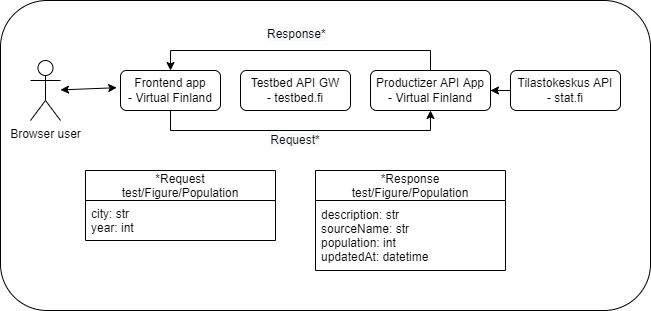

The diagram above was exported from draw.io. Its source (the exported page's mxGraphModel, read from the mxfile embedded in the PNG):
<mxGraphModel dx="1157" dy="881" grid="1" gridSize="10" guides="1" tooltips="1" connect="1" arrows="1" fold="1" page="1" pageScale="1" pageWidth="850" pageHeight="1100" math="0" shadow="0">
  <root>
    <mxCell id="0" />
    <mxCell id="1" parent="0" />
    <mxCell id="2" value="" style="rounded=1;whiteSpace=wrap;html=1;" vertex="1" parent="1">
      <mxGeometry x="10" y="30" width="650" height="310" as="geometry" />
    </mxCell>
    <mxCell id="Knk09Rekkzwcl5rJCwnq-8" style="edgeStyle=orthogonalEdgeStyle;rounded=0;orthogonalLoop=1;jettySize=auto;html=1;entryX=1;entryY=0.5;entryDx=0;entryDy=0;" parent="1" source="Knk09Rekkzwcl5rJCwnq-1" target="Knk09Rekkzwcl5rJCwnq-2" edge="1">
      <mxGeometry relative="1" as="geometry" />
    </mxCell>
    <mxCell id="Knk09Rekkzwcl5rJCwnq-1" value="Tilastokeskus API&lt;br&gt;- stat.fi" style="rounded=1;whiteSpace=wrap;html=1;" parent="1" vertex="1">
      <mxGeometry x="520" y="100" width="110" height="40" as="geometry" />
    </mxCell>
    <mxCell id="Knk09Rekkzwcl5rJCwnq-16" style="edgeStyle=orthogonalEdgeStyle;rounded=0;orthogonalLoop=1;jettySize=auto;html=1;exitX=0.5;exitY=0;exitDx=0;exitDy=0;entryX=0.5;entryY=0;entryDx=0;entryDy=0;" parent="1" source="Knk09Rekkzwcl5rJCwnq-2" target="Knk09Rekkzwcl5rJCwnq-4" edge="1">
      <mxGeometry relative="1" as="geometry" />
    </mxCell>
    <mxCell id="Knk09Rekkzwcl5rJCwnq-2" value="Productizer API App&lt;br&gt;- Virtual Finland" style="rounded=1;whiteSpace=wrap;html=1;" parent="1" vertex="1">
      <mxGeometry x="380" y="100" width="120" height="40" as="geometry" />
    </mxCell>
    <mxCell id="Knk09Rekkzwcl5rJCwnq-3" value="Testbed API GW&lt;br&gt;- testbed.fi" style="rounded=1;whiteSpace=wrap;html=1;" parent="1" vertex="1">
      <mxGeometry x="250" y="100" width="110" height="40" as="geometry" />
    </mxCell>
    <mxCell id="Knk09Rekkzwcl5rJCwnq-15" style="edgeStyle=orthogonalEdgeStyle;rounded=0;orthogonalLoop=1;jettySize=auto;html=1;entryX=0.5;entryY=1;entryDx=0;entryDy=0;" parent="1" source="Knk09Rekkzwcl5rJCwnq-4" target="Knk09Rekkzwcl5rJCwnq-2" edge="1">
      <mxGeometry relative="1" as="geometry">
        <Array as="points">
          <mxPoint x="180" y="160" />
          <mxPoint x="440" y="160" />
        </Array>
      </mxGeometry>
    </mxCell>
    <mxCell id="Knk09Rekkzwcl5rJCwnq-4" value="Frontend app&lt;br&gt;- Virtual Finland" style="rounded=1;whiteSpace=wrap;html=1;" parent="1" vertex="1">
      <mxGeometry x="130" y="100" width="100" height="40" as="geometry" />
    </mxCell>
    <mxCell id="Knk09Rekkzwcl5rJCwnq-5" value="Browser user" style="shape=umlActor;verticalLabelPosition=bottom;verticalAlign=top;html=1;outlineConnect=0;" parent="1" vertex="1">
      <mxGeometry x="40" y="90" width="30" height="60" as="geometry" />
    </mxCell>
    <mxCell id="Knk09Rekkzwcl5rJCwnq-11" value="" style="endArrow=classic;startArrow=classic;html=1;rounded=0;entryX=-0.038;entryY=0.43;entryDx=0;entryDy=0;entryPerimeter=0;" parent="1" source="Knk09Rekkzwcl5rJCwnq-5" target="Knk09Rekkzwcl5rJCwnq-4" edge="1">
      <mxGeometry width="50" height="50" relative="1" as="geometry">
        <mxPoint x="210" y="210" as="sourcePoint" />
        <mxPoint x="260" y="160" as="targetPoint" />
      </mxGeometry>
    </mxCell>
    <mxCell id="Knk09Rekkzwcl5rJCwnq-13" value="&lt;span style=&quot;background-color: rgb(248 , 249 , 250)&quot;&gt;&lt;font color=&quot;#0d0d0d&quot;&gt;Request*&lt;/font&gt;&lt;/span&gt;" style="text;html=1;strokeColor=none;fillColor=none;align=center;verticalAlign=middle;whiteSpace=wrap;rounded=0;" parent="1" vertex="1">
      <mxGeometry x="220" y="160" width="170" height="20" as="geometry" />
    </mxCell>
    <mxCell id="Knk09Rekkzwcl5rJCwnq-14" value="&lt;span style=&quot;color: rgb(0, 0, 0); font-family: Helvetica; font-size: 12px; font-style: normal; font-variant-ligatures: normal; font-variant-caps: normal; font-weight: 400; letter-spacing: normal; orphans: 2; text-align: center; text-indent: 0px; text-transform: none; widows: 2; word-spacing: 0px; -webkit-text-stroke-width: 0px; background-color: rgb(248, 249, 250); text-decoration-thickness: initial; text-decoration-style: initial; text-decoration-color: initial; float: none; display: inline !important;&quot;&gt;Response*&lt;/span&gt;" style="text;whiteSpace=wrap;html=1;" parent="1" vertex="1">
      <mxGeometry x="275" y="50" width="60" height="20" as="geometry" />
    </mxCell>
    <mxCell id="Knk09Rekkzwcl5rJCwnq-18" value="*Response&#10;test/Figure/Population" style="swimlane;fontStyle=0;childLayout=stackLayout;horizontal=1;startSize=30;horizontalStack=0;resizeParent=1;resizeParentMax=0;resizeLast=0;collapsible=1;marginBottom=0;" parent="1" vertex="1">
      <mxGeometry x="325" y="200" width="190" height="100" as="geometry" />
    </mxCell>
    <mxCell id="Knk09Rekkzwcl5rJCwnq-19" value="description: str&#10;sourceName: str&#10;population: int&#10;updatedAt: datetime" style="text;strokeColor=none;fillColor=none;align=left;verticalAlign=middle;spacingLeft=4;spacingRight=4;overflow=hidden;points=[[0,0.5],[1,0.5]];portConstraint=eastwest;rotatable=0;" parent="Knk09Rekkzwcl5rJCwnq-18" vertex="1">
      <mxGeometry y="30" width="190" height="70" as="geometry" />
    </mxCell>
    <mxCell id="Knk09Rekkzwcl5rJCwnq-23" value="*Request&#10;test/Figure/Population" style="swimlane;fontStyle=0;childLayout=stackLayout;horizontal=1;startSize=30;horizontalStack=0;resizeParent=1;resizeParentMax=0;resizeLast=0;collapsible=1;marginBottom=0;" parent="1" vertex="1">
      <mxGeometry x="95" y="200" width="190" height="70" as="geometry" />
    </mxCell>
    <mxCell id="Knk09Rekkzwcl5rJCwnq-24" value="city: str&#10;year: int" style="text;strokeColor=none;fillColor=none;align=left;verticalAlign=middle;spacingLeft=4;spacingRight=4;overflow=hidden;points=[[0,0.5],[1,0.5]];portConstraint=eastwest;rotatable=0;" parent="Knk09Rekkzwcl5rJCwnq-23" vertex="1">
      <mxGeometry y="30" width="190" height="40" as="geometry" />
    </mxCell>
  </root>
</mxGraphModel>